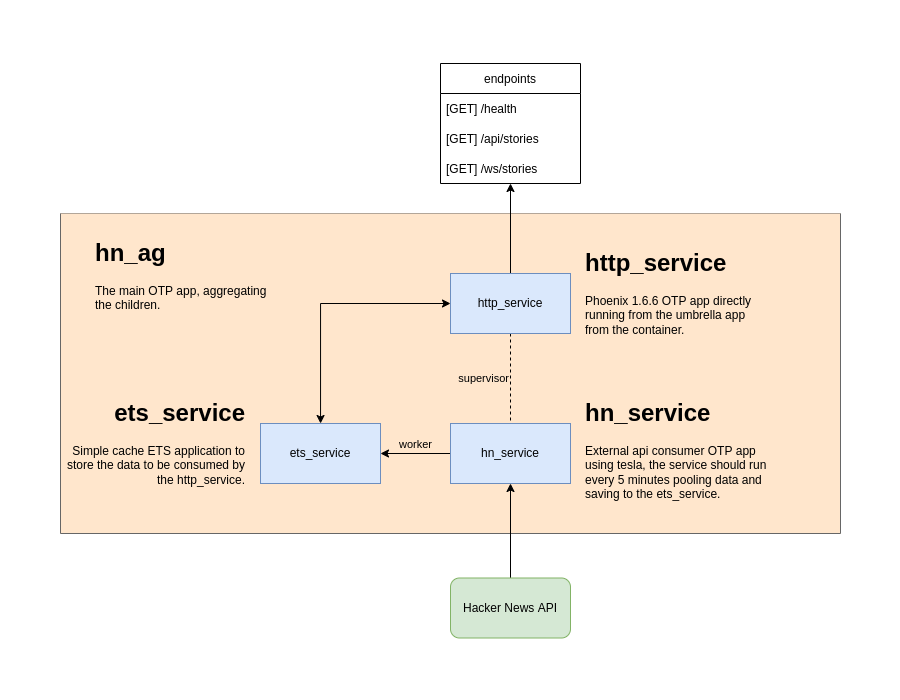

The diagram above was exported from draw.io. Its source (the exported page's mxGraphModel, read from the mxfile embedded in the PNG):
<mxGraphModel dx="1913" dy="693" grid="1" gridSize="10" guides="1" tooltips="1" connect="1" arrows="1" fold="1" page="1" pageScale="1" pageWidth="900" pageHeight="700" math="0" shadow="0">
  <root>
    <mxCell id="WIyWlLk6GJQsqaUBKTNV-0" />
    <mxCell id="WIyWlLk6GJQsqaUBKTNV-1" parent="WIyWlLk6GJQsqaUBKTNV-0" />
    <mxCell id="zXzw4Yi-iqLEICpk2MU7-6" value="" style="swimlane;startSize=0;fillColor=default;strokeColor=#666666;fontColor=#333333;swimlaneFillColor=#FFE6CC;gradientColor=none;" vertex="1" parent="WIyWlLk6GJQsqaUBKTNV-1">
      <mxGeometry x="60" y="213" width="780" height="320" as="geometry" />
    </mxCell>
    <mxCell id="zqtkn3GrY0aLKBvw6AjJ-6" value="&lt;h1&gt;hn_ag&lt;/h1&gt;&lt;p&gt;The main OTP app, aggregating the children.&lt;/p&gt;" style="text;html=1;strokeColor=none;fillColor=none;spacing=5;spacingTop=-20;whiteSpace=wrap;overflow=hidden;rounded=0;" parent="zXzw4Yi-iqLEICpk2MU7-6" vertex="1">
      <mxGeometry x="30" y="20" width="190" height="80" as="geometry" />
    </mxCell>
    <mxCell id="zqtkn3GrY0aLKBvw6AjJ-8" value="" style="edgeStyle=orthogonalEdgeStyle;rounded=0;orthogonalLoop=1;jettySize=auto;html=1;endArrow=none;endFill=0;startArrow=classic;startFill=1;" parent="WIyWlLk6GJQsqaUBKTNV-1" target="zqtkn3GrY0aLKBvw6AjJ-7" edge="1">
      <mxGeometry relative="1" as="geometry">
        <mxPoint x="510" y="183" as="sourcePoint" />
      </mxGeometry>
    </mxCell>
    <mxCell id="zqtkn3GrY0aLKBvw6AjJ-12" value="" style="edgeStyle=orthogonalEdgeStyle;rounded=0;orthogonalLoop=1;jettySize=auto;html=1;startArrow=classic;startFill=1;" parent="WIyWlLk6GJQsqaUBKTNV-1" source="zqtkn3GrY0aLKBvw6AjJ-7" target="zqtkn3GrY0aLKBvw6AjJ-11" edge="1">
      <mxGeometry relative="1" as="geometry" />
    </mxCell>
    <mxCell id="zXzw4Yi-iqLEICpk2MU7-2" value="supervisor" style="edgeStyle=orthogonalEdgeStyle;rounded=0;orthogonalLoop=1;jettySize=auto;html=1;entryX=0.5;entryY=0;entryDx=0;entryDy=0;startArrow=none;startFill=0;endArrow=none;endFill=0;dashed=1;labelBackgroundColor=none;align=right;" edge="1" parent="WIyWlLk6GJQsqaUBKTNV-1" source="zqtkn3GrY0aLKBvw6AjJ-7" target="zqtkn3GrY0aLKBvw6AjJ-14">
      <mxGeometry relative="1" as="geometry" />
    </mxCell>
    <mxCell id="zqtkn3GrY0aLKBvw6AjJ-7" value="http_service" style="whiteSpace=wrap;html=1;fillColor=#dae8fc;strokeColor=#6c8ebf;" parent="WIyWlLk6GJQsqaUBKTNV-1" vertex="1">
      <mxGeometry x="450" y="273" width="120" height="60" as="geometry" />
    </mxCell>
    <mxCell id="zqtkn3GrY0aLKBvw6AjJ-10" value="&lt;h1&gt;http_service&lt;/h1&gt;&lt;div&gt;Phoenix 1.6.6 OTP app directly running from the umbrella app from the container.&lt;/div&gt;" style="text;html=1;strokeColor=none;fillColor=none;spacing=5;spacingTop=-20;whiteSpace=wrap;overflow=hidden;rounded=0;" parent="WIyWlLk6GJQsqaUBKTNV-1" vertex="1">
      <mxGeometry x="580" y="243" width="190" height="110" as="geometry" />
    </mxCell>
    <mxCell id="zXzw4Yi-iqLEICpk2MU7-0" value="worker" style="edgeStyle=orthogonalEdgeStyle;rounded=0;orthogonalLoop=1;jettySize=auto;html=1;entryX=0;entryY=0.5;entryDx=0;entryDy=0;startArrow=classic;startFill=1;endArrow=none;endFill=0;labelBackgroundColor=none;verticalAlign=bottom;" edge="1" parent="WIyWlLk6GJQsqaUBKTNV-1" source="zqtkn3GrY0aLKBvw6AjJ-11" target="zqtkn3GrY0aLKBvw6AjJ-14">
      <mxGeometry relative="1" as="geometry" />
    </mxCell>
    <mxCell id="zqtkn3GrY0aLKBvw6AjJ-11" value="ets_service" style="whiteSpace=wrap;html=1;fillColor=#dae8fc;strokeColor=#6c8ebf;" parent="WIyWlLk6GJQsqaUBKTNV-1" vertex="1">
      <mxGeometry x="260" y="423" width="120" height="60" as="geometry" />
    </mxCell>
    <mxCell id="zqtkn3GrY0aLKBvw6AjJ-13" value="&lt;h1&gt;ets_service&lt;/h1&gt;&lt;p&gt;Simple cache ETS application to store the data to be consumed by the http_service.&lt;/p&gt;" style="text;html=1;strokeColor=none;fillColor=none;spacing=5;spacingTop=-20;whiteSpace=wrap;overflow=hidden;rounded=0;align=right;" parent="WIyWlLk6GJQsqaUBKTNV-1" vertex="1">
      <mxGeometry x="60" y="393" width="190" height="120" as="geometry" />
    </mxCell>
    <mxCell id="zqtkn3GrY0aLKBvw6AjJ-14" value="hn_service" style="whiteSpace=wrap;html=1;fillColor=#dae8fc;strokeColor=#6c8ebf;" parent="WIyWlLk6GJQsqaUBKTNV-1" vertex="1">
      <mxGeometry x="450" y="423" width="120" height="60" as="geometry" />
    </mxCell>
    <mxCell id="zqtkn3GrY0aLKBvw6AjJ-16" value="&lt;h1&gt;hn_service&lt;/h1&gt;&lt;p&gt;External api consumer OTP app using tesla, the service should run every 5 minutes pooling data and saving to the ets_service.&lt;/p&gt;" style="text;html=1;strokeColor=none;fillColor=none;spacing=5;spacingTop=-20;whiteSpace=wrap;overflow=hidden;rounded=0;" parent="WIyWlLk6GJQsqaUBKTNV-1" vertex="1">
      <mxGeometry x="580" y="393" width="190" height="120" as="geometry" />
    </mxCell>
    <mxCell id="zXzw4Yi-iqLEICpk2MU7-5" style="edgeStyle=orthogonalEdgeStyle;curved=1;rounded=0;orthogonalLoop=1;jettySize=auto;html=1;entryX=0.5;entryY=1;entryDx=0;entryDy=0;startArrow=none;startFill=0;endArrow=classic;endFill=1;" edge="1" parent="WIyWlLk6GJQsqaUBKTNV-1" source="zXzw4Yi-iqLEICpk2MU7-4" target="zqtkn3GrY0aLKBvw6AjJ-14">
      <mxGeometry relative="1" as="geometry" />
    </mxCell>
    <mxCell id="zXzw4Yi-iqLEICpk2MU7-4" value="Hacker News API" style="rounded=1;whiteSpace=wrap;html=1;fillColor=#d5e8d4;strokeColor=#82b366;" vertex="1" parent="WIyWlLk6GJQsqaUBKTNV-1">
      <mxGeometry x="450" y="577.5" width="120" height="60" as="geometry" />
    </mxCell>
    <mxCell id="zXzw4Yi-iqLEICpk2MU7-7" value="endpoints" style="swimlane;fontStyle=0;childLayout=stackLayout;horizontal=1;startSize=30;horizontalStack=0;resizeParent=1;resizeParentMax=0;resizeLast=0;collapsible=1;marginBottom=0;fillColor=default;gradientColor=none;" vertex="1" parent="WIyWlLk6GJQsqaUBKTNV-1">
      <mxGeometry x="440" y="63" width="140" height="120" as="geometry" />
    </mxCell>
    <mxCell id="zXzw4Yi-iqLEICpk2MU7-8" value="[GET] /health" style="text;strokeColor=none;fillColor=none;align=left;verticalAlign=middle;spacingLeft=4;spacingRight=4;overflow=hidden;points=[[0,0.5],[1,0.5]];portConstraint=eastwest;rotatable=0;" vertex="1" parent="zXzw4Yi-iqLEICpk2MU7-7">
      <mxGeometry y="30" width="140" height="30" as="geometry" />
    </mxCell>
    <mxCell id="zXzw4Yi-iqLEICpk2MU7-9" value="[GET] /api/stories" style="text;strokeColor=none;fillColor=none;align=left;verticalAlign=middle;spacingLeft=4;spacingRight=4;overflow=hidden;points=[[0,0.5],[1,0.5]];portConstraint=eastwest;rotatable=0;" vertex="1" parent="zXzw4Yi-iqLEICpk2MU7-7">
      <mxGeometry y="60" width="140" height="30" as="geometry" />
    </mxCell>
    <mxCell id="zXzw4Yi-iqLEICpk2MU7-10" value="[GET] /ws/stories" style="text;strokeColor=none;fillColor=none;align=left;verticalAlign=middle;spacingLeft=4;spacingRight=4;overflow=hidden;points=[[0,0.5],[1,0.5]];portConstraint=eastwest;rotatable=0;" vertex="1" parent="zXzw4Yi-iqLEICpk2MU7-7">
      <mxGeometry y="90" width="140" height="30" as="geometry" />
    </mxCell>
  </root>
</mxGraphModel>